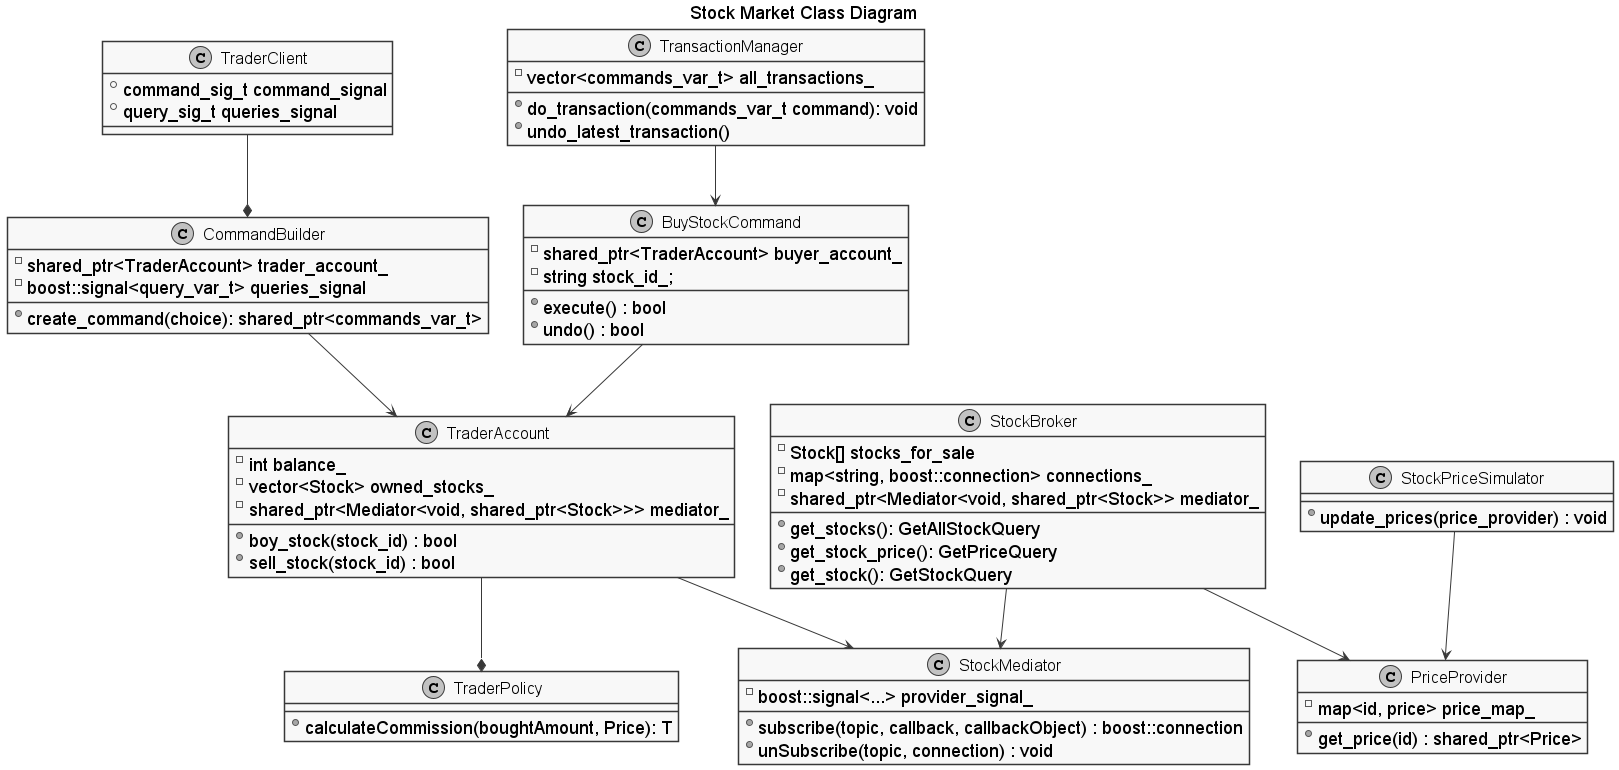

The diagram above was rendered by PlantUML. Its source (embedded in the PNG):
@startuml StockMarketClassDiagram
skinparam Monochrome true
skinparam Shadowing false
skinparam ClassFontSize 16
skinparam ClassAttributeFontSize 18
skinparam NoteFontSize 18

title Stock Market Class Diagram 

class TraderClient {
  + command_sig_t command_signal 
  + query_sig_t queries_signal
}

class TransactionManager {
  - vector<commands_var_t> all_transactions_
  + do_transaction(commands_var_t command): void
  + undo_latest_transaction()
} 

class PriceProvider {
  - map<id, price> price_map_ 
  + get_price(id) : shared_ptr<Price>
}

class BuyStockCommand {
  - shared_ptr<TraderAccount> buyer_account_ 
  - string stock_id_; 
  + execute() : bool
  + undo() : bool
}

class StockBroker {
  - Stock[] stocks_for_sale
  - map<string, boost::connection> connections_
  - shared_ptr<Mediator<void, shared_ptr<Stock>> mediator_
  + get_stocks(): GetAllStockQuery
  + get_stock_price(): GetPriceQuery 
  + get_stock(): GetStockQuery  
}

class StockMediator {
  - boost::signal<...> provider_signal_ 
  + subscribe(topic, callback, callbackObject) : boost::connection
  + unSubscribe(topic, connection) : void 
}

class CommandBuilder {
  - shared_ptr<TraderAccount> trader_account_ 
  - boost::signal<query_var_t> queries_signal 
  + create_command(choice): shared_ptr<commands_var_t> 
}

class TraderAccount {
  - int balance_ 
  - vector<Stock> owned_stocks_ 
  - shared_ptr<Mediator<void, shared_ptr<Stock>>> mediator_ 
  + boy_stock(stock_id) : bool 
  + sell_stock(stock_id) : bool 
}

class TraderPolicy {
  + calculateCommission(boughtAmount, Price): T 
}

class StockPriceSimulator {
  + update_prices(price_provider) : void 
}

TraderClient --* CommandBuilder
CommandBuilder --> TraderAccount
TraderAccount --> StockMediator 
TraderAccount --* TraderPolicy
StockBroker --> StockMediator
BuyStockCommand --> TraderAccount
StockBroker --> PriceProvider
TransactionManager --> BuyStockCommand
StockPriceSimulator --> PriceProvider
@enduml